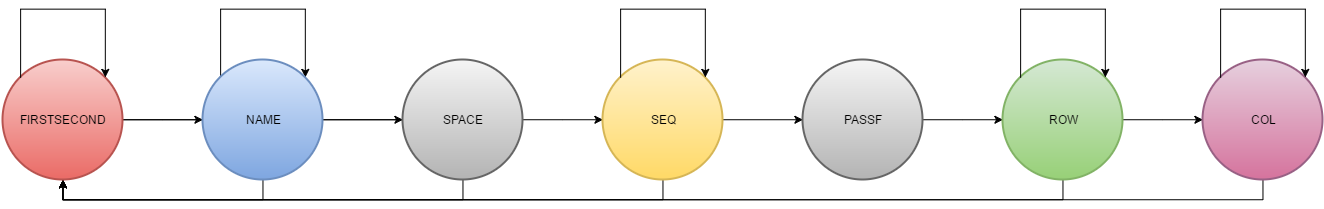

The diagram above was exported from draw.io. Its source (the exported page's mxGraphModel, read from the mxfile embedded in the PNG):
<mxGraphModel dx="2556" dy="848" grid="1" gridSize="10" guides="1" tooltips="1" connect="1" arrows="1" fold="1" page="1" pageScale="1" pageWidth="850" pageHeight="1100" background="none" math="0" shadow="0">
  <root>
    <mxCell id="0" />
    <mxCell id="1" parent="0" />
    <mxCell id="6" style="edgeStyle=orthogonalEdgeStyle;rounded=0;html=1;entryX=0;entryY=0.5;entryPerimeter=0;jettySize=auto;orthogonalLoop=1;" edge="1" parent="1" source="3" target="5">
      <mxGeometry relative="1" as="geometry" />
    </mxCell>
    <mxCell id="8" style="edgeStyle=orthogonalEdgeStyle;rounded=0;html=1;exitX=1;exitY=0.5;exitPerimeter=0;entryX=0;entryY=0.5;entryPerimeter=0;jettySize=auto;orthogonalLoop=1;" edge="1" parent="1" source="5" target="7">
      <mxGeometry relative="1" as="geometry" />
    </mxCell>
    <mxCell id="17" style="edgeStyle=orthogonalEdgeStyle;rounded=0;html=1;jettySize=auto;orthogonalLoop=1;entryX=0.5;entryY=1;entryPerimeter=0;" edge="1" parent="1" source="5" target="3">
      <mxGeometry relative="1" as="geometry">
        <mxPoint x="-560" y="420" as="targetPoint" />
        <Array as="points">
          <mxPoint x="-700" y="340" />
        </Array>
      </mxGeometry>
    </mxCell>
    <mxCell id="10" style="edgeStyle=orthogonalEdgeStyle;rounded=0;html=1;entryX=0;entryY=0.5;entryPerimeter=0;jettySize=auto;orthogonalLoop=1;" edge="1" parent="1" source="7" target="9">
      <mxGeometry relative="1" as="geometry" />
    </mxCell>
    <mxCell id="19" style="edgeStyle=orthogonalEdgeStyle;rounded=0;html=1;entryX=0.5;entryY=1;entryPerimeter=0;jettySize=auto;orthogonalLoop=1;" edge="1" parent="1" source="7" target="3">
      <mxGeometry relative="1" as="geometry">
        <Array as="points">
          <mxPoint x="-500" y="340" />
          <mxPoint x="-500" y="420" />
          <mxPoint x="-700" y="420" />
        </Array>
      </mxGeometry>
    </mxCell>
    <mxCell id="20" style="edgeStyle=orthogonalEdgeStyle;rounded=0;html=1;exitX=0.5;exitY=1;exitPerimeter=0;entryX=0.5;entryY=1;entryPerimeter=0;jettySize=auto;orthogonalLoop=1;" edge="1" parent="1" source="7" target="3">
      <mxGeometry relative="1" as="geometry">
        <Array as="points">
          <mxPoint x="-300" y="420" />
          <mxPoint x="-700" y="420" />
        </Array>
      </mxGeometry>
    </mxCell>
    <mxCell id="7" value="SPACE" style="strokeWidth=2;html=1;shape=mxgraph.flowchart.start_2;whiteSpace=wrap;fillColor=#f5f5f5;strokeColor=#666666;gradientColor=#b3b3b3;" vertex="1" parent="1">
      <mxGeometry x="-360" y="280" width="120" height="120" as="geometry" />
    </mxCell>
    <mxCell id="12" style="edgeStyle=orthogonalEdgeStyle;rounded=0;html=1;exitX=1;exitY=0.5;exitPerimeter=0;entryX=0;entryY=0.5;entryPerimeter=0;jettySize=auto;orthogonalLoop=1;" edge="1" parent="1" source="9" target="11">
      <mxGeometry relative="1" as="geometry" />
    </mxCell>
    <mxCell id="21" style="edgeStyle=orthogonalEdgeStyle;rounded=0;html=1;exitX=0.5;exitY=1;exitPerimeter=0;entryX=0.5;entryY=1;entryPerimeter=0;jettySize=auto;orthogonalLoop=1;" edge="1" parent="1" source="9" target="3">
      <mxGeometry relative="1" as="geometry" />
    </mxCell>
    <mxCell id="9" value="SEQ" style="strokeWidth=2;html=1;shape=mxgraph.flowchart.start_2;whiteSpace=wrap;fillColor=#fff2cc;strokeColor=#d6b656;gradientColor=#ffd966;" vertex="1" parent="1">
      <mxGeometry x="-160" y="280" width="120" height="120" as="geometry" />
    </mxCell>
    <mxCell id="14" style="edgeStyle=orthogonalEdgeStyle;rounded=0;html=1;entryX=0;entryY=0.5;entryPerimeter=0;jettySize=auto;orthogonalLoop=1;" edge="1" parent="1" source="11" target="13">
      <mxGeometry relative="1" as="geometry" />
    </mxCell>
    <mxCell id="11" value="PASSF" style="strokeWidth=2;html=1;shape=mxgraph.flowchart.start_2;whiteSpace=wrap;fillColor=#f5f5f5;strokeColor=#666666;gradientColor=#b3b3b3;" vertex="1" parent="1">
      <mxGeometry x="40" y="280" width="120" height="120" as="geometry" />
    </mxCell>
    <mxCell id="16" style="edgeStyle=orthogonalEdgeStyle;rounded=0;html=1;entryX=0;entryY=0.5;entryPerimeter=0;jettySize=auto;orthogonalLoop=1;" edge="1" parent="1" source="13" target="15">
      <mxGeometry relative="1" as="geometry" />
    </mxCell>
    <mxCell id="24" style="edgeStyle=orthogonalEdgeStyle;rounded=0;html=1;exitX=0.5;exitY=1;exitPerimeter=0;entryX=0.5;entryY=1;entryPerimeter=0;jettySize=auto;orthogonalLoop=1;" edge="1" parent="1" source="13" target="3">
      <mxGeometry relative="1" as="geometry" />
    </mxCell>
    <mxCell id="13" value="ROW" style="strokeWidth=2;html=1;shape=mxgraph.flowchart.start_2;whiteSpace=wrap;fillColor=#d5e8d4;strokeColor=#82b366;gradientColor=#97d077;" vertex="1" parent="1">
      <mxGeometry x="240" y="280" width="120" height="120" as="geometry" />
    </mxCell>
    <mxCell id="26" style="edgeStyle=orthogonalEdgeStyle;rounded=0;html=1;exitX=0.5;exitY=1;exitPerimeter=0;entryX=0.5;entryY=1;entryPerimeter=0;jettySize=auto;orthogonalLoop=1;" edge="1" parent="1" source="15" target="3">
      <mxGeometry relative="1" as="geometry" />
    </mxCell>
    <mxCell id="15" value="COL" style="strokeWidth=2;html=1;shape=mxgraph.flowchart.start_2;whiteSpace=wrap;fillColor=#e6d0de;strokeColor=#996185;gradientColor=#d5739d;shadow=0;" vertex="1" parent="1">
      <mxGeometry x="440" y="280" width="120" height="120" as="geometry" />
    </mxCell>
    <mxCell id="3" value="FIRSTSECOND" style="strokeWidth=2;html=1;shape=mxgraph.flowchart.start_2;whiteSpace=wrap;fillColor=#f8cecc;strokeColor=#b85450;gradientColor=#ea6b66;" vertex="1" parent="1">
      <mxGeometry x="-760" y="280" width="120" height="120" as="geometry" />
    </mxCell>
    <mxCell id="27" style="edgeStyle=orthogonalEdgeStyle;rounded=0;html=1;exitX=0.145;exitY=0.145;exitPerimeter=0;jettySize=auto;orthogonalLoop=1;entryX=0.855;entryY=0.145;entryPerimeter=0;" edge="1" parent="1" source="5" target="5">
      <mxGeometry relative="1" as="geometry">
        <mxPoint x="-542.4" y="230" as="targetPoint" />
        <Array as="points">
          <mxPoint x="-542" y="230" />
          <mxPoint x="-457" y="230" />
        </Array>
      </mxGeometry>
    </mxCell>
    <mxCell id="5" value="NAME" style="strokeWidth=2;html=1;shape=mxgraph.flowchart.start_2;whiteSpace=wrap;fillColor=#dae8fc;strokeColor=#6c8ebf;gradientColor=#7ea6e0;" vertex="1" parent="1">
      <mxGeometry x="-560" y="280" width="120" height="120" as="geometry" />
    </mxCell>
    <mxCell id="29" style="edgeStyle=orthogonalEdgeStyle;rounded=0;html=1;exitX=0.145;exitY=0.145;exitPerimeter=0;jettySize=auto;orthogonalLoop=1;entryX=0.855;entryY=0.145;entryPerimeter=0;" edge="1" parent="1">
      <mxGeometry relative="1" as="geometry">
        <mxPoint x="-657.2" y="297.6" as="targetPoint" />
        <mxPoint x="-742.4" y="297.6" as="sourcePoint" />
        <Array as="points">
          <mxPoint x="-742" y="230" />
          <mxPoint x="-657" y="230" />
        </Array>
      </mxGeometry>
    </mxCell>
    <mxCell id="32" style="edgeStyle=orthogonalEdgeStyle;rounded=0;html=1;exitX=0.145;exitY=0.145;exitPerimeter=0;jettySize=auto;orthogonalLoop=1;entryX=0.855;entryY=0.145;entryPerimeter=0;" edge="1" parent="1">
      <mxGeometry relative="1" as="geometry">
        <mxPoint x="-57.200000000000045" y="297.6" as="targetPoint" />
        <mxPoint x="-142.39999999999998" y="297.6" as="sourcePoint" />
        <Array as="points">
          <mxPoint x="-142" y="230" />
          <mxPoint x="-57" y="230" />
        </Array>
      </mxGeometry>
    </mxCell>
    <mxCell id="33" style="edgeStyle=orthogonalEdgeStyle;rounded=0;html=1;exitX=0.145;exitY=0.145;exitPerimeter=0;jettySize=auto;orthogonalLoop=1;entryX=0.855;entryY=0.145;entryPerimeter=0;" edge="1" parent="1">
      <mxGeometry relative="1" as="geometry">
        <mxPoint x="342.79999999999995" y="297.6" as="targetPoint" />
        <mxPoint x="257.6" y="297.6" as="sourcePoint" />
        <Array as="points">
          <mxPoint x="258" y="230" />
          <mxPoint x="343" y="230" />
        </Array>
      </mxGeometry>
    </mxCell>
    <mxCell id="34" style="edgeStyle=orthogonalEdgeStyle;rounded=0;html=1;exitX=0.145;exitY=0.145;exitPerimeter=0;jettySize=auto;orthogonalLoop=1;entryX=0.855;entryY=0.145;entryPerimeter=0;" edge="1" parent="1">
      <mxGeometry relative="1" as="geometry">
        <mxPoint x="542.8" y="297.6" as="targetPoint" />
        <mxPoint x="457.6" y="297.6" as="sourcePoint" />
        <Array as="points">
          <mxPoint x="458" y="230" />
          <mxPoint x="543" y="230" />
        </Array>
      </mxGeometry>
    </mxCell>
  </root>
</mxGraphModel>